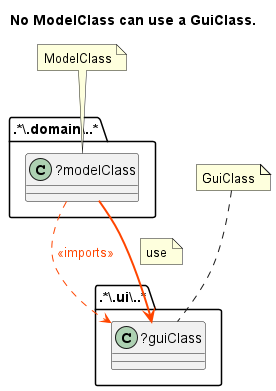

The diagram above was rendered by PlantUML. Its source (embedded in the PNG):
@startuml No ModelClass can use a GuiClass.
title No ModelClass can use a GuiClass.
folder ".*\.domain\..*" as package {
class "?modelClass" as modelClass {
}
}
folder ".*\.ui\..*" as package1 {
class "?guiClass" as guiClass {
}
}
modelClass -[dashed]-> guiClass #line:OrangeRed;text:OrangeRed : <<imports>>
modelClass -[bold]-> guiClass #line:OrangeRed;text:OrangeRed 
note on link: use
note "ModelClass" as ModelClass
ModelClass .. modelClass
note "GuiClass" as GuiClass
GuiClass .. guiClass
@enduml